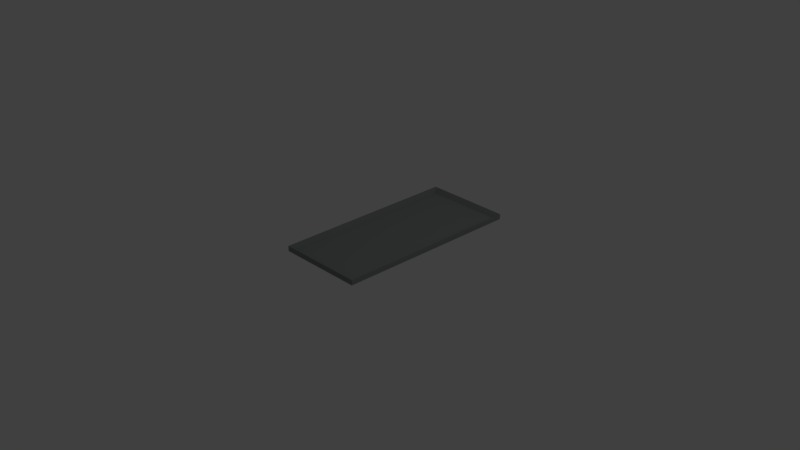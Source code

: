 # Source: untitled.blend  (saved by Blender 2.78.0; exported with 4.5.12 LTS)
import bpy
from mathutils import Matrix  # noqa: F401  (used for matrix-valued properties, if any)

bpy.ops.wm.read_factory_settings(use_empty=True)
scene = bpy.context.scene
scene.name = 'Scene'

# ---- collections
col_collection_1 = bpy.data.collections.new('Collection 1'); scene.collection.children.link(col_collection_1)

# ---- materials (node trees are filled in below, after node groups)
mat_material = bpy.data.materials.new('Material')
mat_material.alpha_threshold = 0.0
mat_material.use_transparent_shadow = False
mat_material.diffuse_color = (0.2524, 0.281, 0.2647, 1.0)
mat_material.specular_color = (0.0, 0.9731, 1.0)
mat_material.roughness = 0.5

# ---- material node trees

# ---- world
world_world = bpy.data.worlds.new('World'); scene.world = world_world
world_world.color = (0.05088, 0.05088, 0.05088)
world_world.use_sun_shadow = False
world_world.sun_shadow_jitter_overblur = 0.0
world_world.cycles.sampling_method = 'MANUAL'

# ---- cameras
cam_camera = bpy.data.cameras.new('Camera')
cam_camera.clip_end = 100.0
cam_camera.lens = 45.0
cam_camera.sensor_width = 32.0
cam_camera.sensor_height = 18.0
cam_camera.ortho_scale = 7.314
cam_camera.dof.focus_distance = 0.0
cam_camera.dof.aperture_fstop = 128.0
cam_camera_001 = bpy.data.cameras.new('Camera.001')
cam_camera_001.clip_end = 100.0
cam_camera_001.lens = 35.0
cam_camera_001.sensor_width = 32.0
cam_camera_001.sensor_height = 18.0
cam_camera_001.ortho_scale = 7.314
cam_camera_001.dof.focus_distance = 0.0
cam_camera_001.dof.aperture_fstop = 128.0

# ---- lights
light_lamp = bpy.data.lights.new('Lamp', 'POINT')
light_lamp.transmission_factor = 0.0
light_lamp.cutoff_distance = 30.0
light_lamp.energy = 100.0
light_lamp.shadow_buffer_clip_start = 1.001
light_lamp.shadow_soft_size = 0.1
light_lamp.shadow_maximum_resolution = 0.006
light_lamp.use_absolute_resolution = True

# ---- meshes
me_cube = bpy.data.meshes.new('Cube')
me_cube.from_pydata([(-1.0, -1.0, -1.0), (-1.0, -1.0, 1.0), (-1.0, 1.0, -1.0), (-1.0, 1.0, 1.0), (1.0, -1.0, -1.0), (1.0, -1.0, 1.0), (1.0, 1.0, -1.0), (1.0, 1.0, 1.0), (-1.0, 0.9553, -1.0), (-1.0, 0.9553, 1.0), (1.0, 0.9553, -1.0), (1.0, 0.9553, 1.0), (-1.0, -0.9612, -1.0), (1.0, -0.9612, 1.0), (-1.0, -0.9612, 1.0), (1.0, -0.9612, -1.0), (0.9049, 1.0, -1.0), (0.9049, 1.0, 1.0), (0.9049, -1.0, -1.0), (0.9049, -1.0, 1.0), (0.9049, 0.9553, -0.8355), (0.9049, 0.9553, -1.0), (0.9049, -0.9612, -0.8355), (0.9049, -0.9612, -1.0), (-0.9275, 1.0, -1.0), (-0.9275, -1.0, 1.0), (-0.9275, 0.9553, -1.0), (-0.9275, -0.9612, -1.0), (-0.9275, 1.0, 1.0), (-0.9275, -1.0, -1.0), (-0.9275, 0.9553, -0.8355), (-0.9275, -0.9612, -0.8355)], [], [(8, 9, 3, 2), (16, 17, 7, 6), (15, 13, 5, 4), (29, 25, 1, 0), (23, 15, 4, 18), (31, 14, 1, 25), (28, 3, 9, 30), (16, 6, 10, 21), (6, 7, 11, 10), (12, 14, 9, 8), (0, 1, 14, 12), (30, 9, 14, 31), (21, 10, 15, 23), (10, 11, 13, 15), (26, 21, 23, 27), (11, 20, 22, 13), (24, 16, 21, 26), (7, 17, 20, 11), (13, 22, 19, 5), (27, 23, 18, 29), (4, 5, 19, 18), (24, 28, 17, 16), (2, 3, 28, 24), (12, 27, 29, 0), (2, 24, 26, 8), (8, 26, 27, 12), (20, 30, 31, 22), (17, 28, 30, 20), (22, 31, 25, 19), (18, 19, 25, 29)])
me_cube.materials.append(mat_material)
me_cube.use_remesh_preserve_volume = False
me_cube.use_remesh_preserve_attributes = False
me_cube.use_mirror_vertex_groups = False
me_cube.update()

# ---- objects
ob_cube = bpy.data.objects.new('Cube', me_cube)
ob_lamp = bpy.data.objects.new('Lamp', light_lamp)
ob_camera = bpy.data.objects.new('Camera', cam_camera)
ob_camera_001 = bpy.data.objects.new('Camera.001', cam_camera_001)

# ---- transforms, parenting, visibility, modifiers, constraints
ob_cube.location = (0.23, 0.2893, 0.9142)
ob_cube.scale = (0.463, 1.0, 0.02778)
ob_cube.lineart.crease_threshold = 0.0
ob_lamp.location = (4.076, 1.005, 6.787)
ob_lamp.rotation_euler = (0.6503, 0.05522, 1.866)
ob_lamp.scale = (1.002, 1.213, 1.348)
ob_lamp.lock_rotations_4d = False
ob_lamp.empty_display_type = 'ARROWS'
ob_lamp.color = (0.0, 0.0, 0.0, 0.0)
ob_lamp.lineart.crease_threshold = 0.0
ob_camera.location = (7.481, -6.508, 5.939)
ob_camera.rotation_euler = (1.109, 0.0, 0.8149)
ob_camera.scale = (1.0, 1.427, 1.121)
ob_camera.lock_rotations_4d = False
ob_camera.empty_display_type = 'ARROWS'
ob_camera.color = (0.0, 0.0, 0.0, 0.0)
ob_camera.display_type = 'WIRE'
ob_camera.lineart.crease_threshold = 0.0
ob_camera_001.location = (7.555, -6.606, 5.978)
ob_camera_001.rotation_euler = (1.109, 0.0, 0.8149)
ob_camera_001.scale = (1.022, 1.459, 1.146)
ob_camera_001.lock_rotations_4d = False
ob_camera_001.empty_display_type = 'ARROWS'
ob_camera_001.color = (0.0, 0.0, 0.0, 0.0)
ob_camera_001.display_type = 'WIRE'
ob_camera_001.lineart.crease_threshold = 0.0

# ---- collection membership
col_collection_1.objects.link(ob_cube)
col_collection_1.objects.link(ob_lamp)
col_collection_1.objects.link(ob_camera)
col_collection_1.objects.link(ob_camera_001)

# ---- scene / render settings (as saved in the file)
scene.camera = ob_camera
scene.frame_start = 1; scene.frame_end = 11; scene.frame_set(1)
scene.render.engine = 'BLENDER_EEVEE_NEXT'
scene.render.resolution_percentage = 50
scene.render.dither_intensity = 0.0
scene.cycles.use_denoising = False
scene.cycles.samples = 128
scene.cycles.sampling_pattern = 'TABULATED_SOBOL'
scene.cycles.light_sampling_threshold = 0.0
scene.cycles.use_adaptive_sampling = False
scene.cycles.use_light_tree = False
scene.cycles.blur_glossy = 0.0
scene.cycles.sample_clamp_indirect = 0.0
scene.view_settings.view_transform = 'Standard'
bpy.context.view_layer.update()
